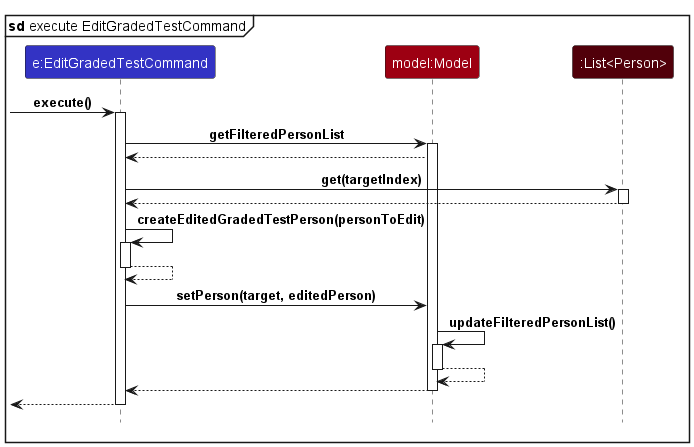

The diagram above was rendered by PlantUML. Its source (embedded in the PNG):
@startuml
!include style.puml

mainframe **sd** execute EditGradedTestCommand

participant "e:EditGradedTestCommand" as EditGradedTestCommand LOGIC_COLOR

participant "model:Model" as Model MODEL_COLOR

participant ":List<Person>" as Persons MODEL_COLOR_T4


[-> EditGradedTestCommand : execute()
activate EditGradedTestCommand

EditGradedTestCommand -> Model : getFilteredPersonList
activate Model

Model ---> EditGradedTestCommand

EditGradedTestCommand -> Persons : get(targetIndex)
activate Persons

Persons ---> EditGradedTestCommand
deactivate Persons

EditGradedTestCommand -> EditGradedTestCommand : createEditedGradedTestPerson(personToEdit)
activate EditGradedTestCommand

EditGradedTestCommand ---> EditGradedTestCommand
deactivate EditGradedTestCommand

EditGradedTestCommand -> Model : setPerson(target, editedPerson)

Model -> Model : updateFilteredPersonList()
activate Model

Model ---> Model
deactivate Model

Model ---> EditGradedTestCommand
deactivate Model

[<-- EditGradedTestCommand
deactivate EditGradedTestCommand

@enduml